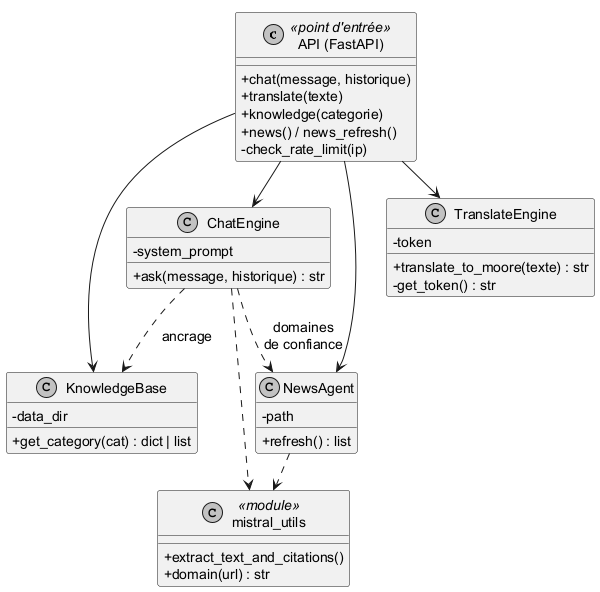

The diagram above was rendered by PlantUML. Its source (embedded in the PNG):
@startuml uml_classes_services
!pragma layout smetana
' Diagramme de classes — composants de service et de contenu
' Rendu : java -jar plantuml.jar -charset UTF-8 -tpng -Playout=smetana uml_classes_services.puml
skinparam monochrome true
skinparam shadowing false
skinparam defaultFontName Sans
skinparam defaultFontSize 14
skinparam classAttributeIconSize 0
skinparam nodesep 25
skinparam ranksep 45

class "API (FastAPI)" as API <<point d'entrée>> {
  + chat(message, historique)
  + translate(texte)
  + knowledge(categorie)
  + news() / news_refresh()
  - check_rate_limit(ip)
}

class ChatEngine {
  - system_prompt
  + ask(message, historique) : str
}

class NewsAgent {
  - path
  + refresh() : list
}

class TranslateEngine {
  - token
  + translate_to_moore(texte) : str
  - get_token() : str
}

class KnowledgeBase {
  - data_dir
  + get_category(cat) : dict | list
}

class "mistral_utils" as MU <<module>> {
  + extract_text_and_citations()
  + domain(url) : str
}

API --> ChatEngine
API --> NewsAgent
API --> TranslateEngine
API --> KnowledgeBase

ChatEngine ..> KnowledgeBase : ancrage
ChatEngine ..> NewsAgent : domaines\nde confiance
ChatEngine ..> MU
NewsAgent ..> MU
@enduml